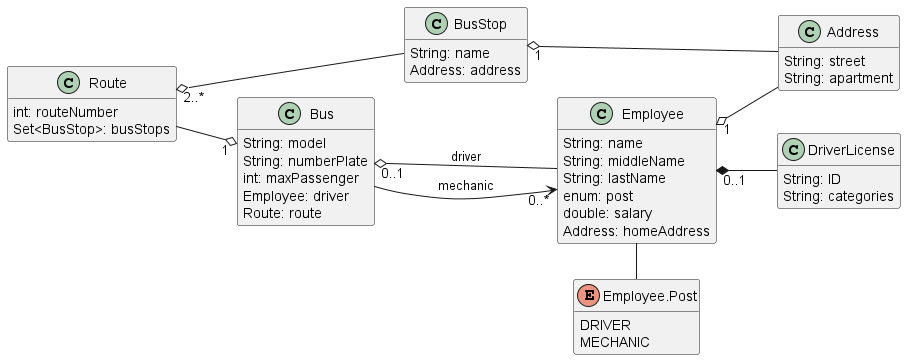

The diagram above was rendered by PlantUML. Its source (embedded in the PNG):
@startuml
'https://plantuml.com/class-diagram

'top to bottom direction
left to right direction

hide empty member

note as todoList
TODO
==
Нужна ли ассоциация в связи автобус-сотрудник

end note

remove todoList


class Bus {
    String: model
    String: numberPlate
    int: maxPassenger
    Employee: driver
    Route: route
}

class Address {
    String: street
    String: apartment
}

class Employee {
    String: name
    String: middleName
    String: lastName
'    FIO: fio
    enum: post
    double: salary
    Address: homeAddress
}

class DriverLicense {
    String: ID
    String: categories
}

Employee "0..1" *-- DriverLicense

Employee "1" o-- Address


Bus "0..1" o-- Employee: driver
Bus  --> "0..*" Employee: mechanic

'class FIO {
'}

enum Employee.Post {
    DRIVER
    MECHANIC
}

Employee - Employee.Post

class BusStop {
    String: name
    Address: address
}

BusStop "1" o- Address

class Route {
    int: routeNumber
    Set<BusStop>: busStops
}

Route  --o "1" Bus

Route "2..*" o-- BusStop
@enduml